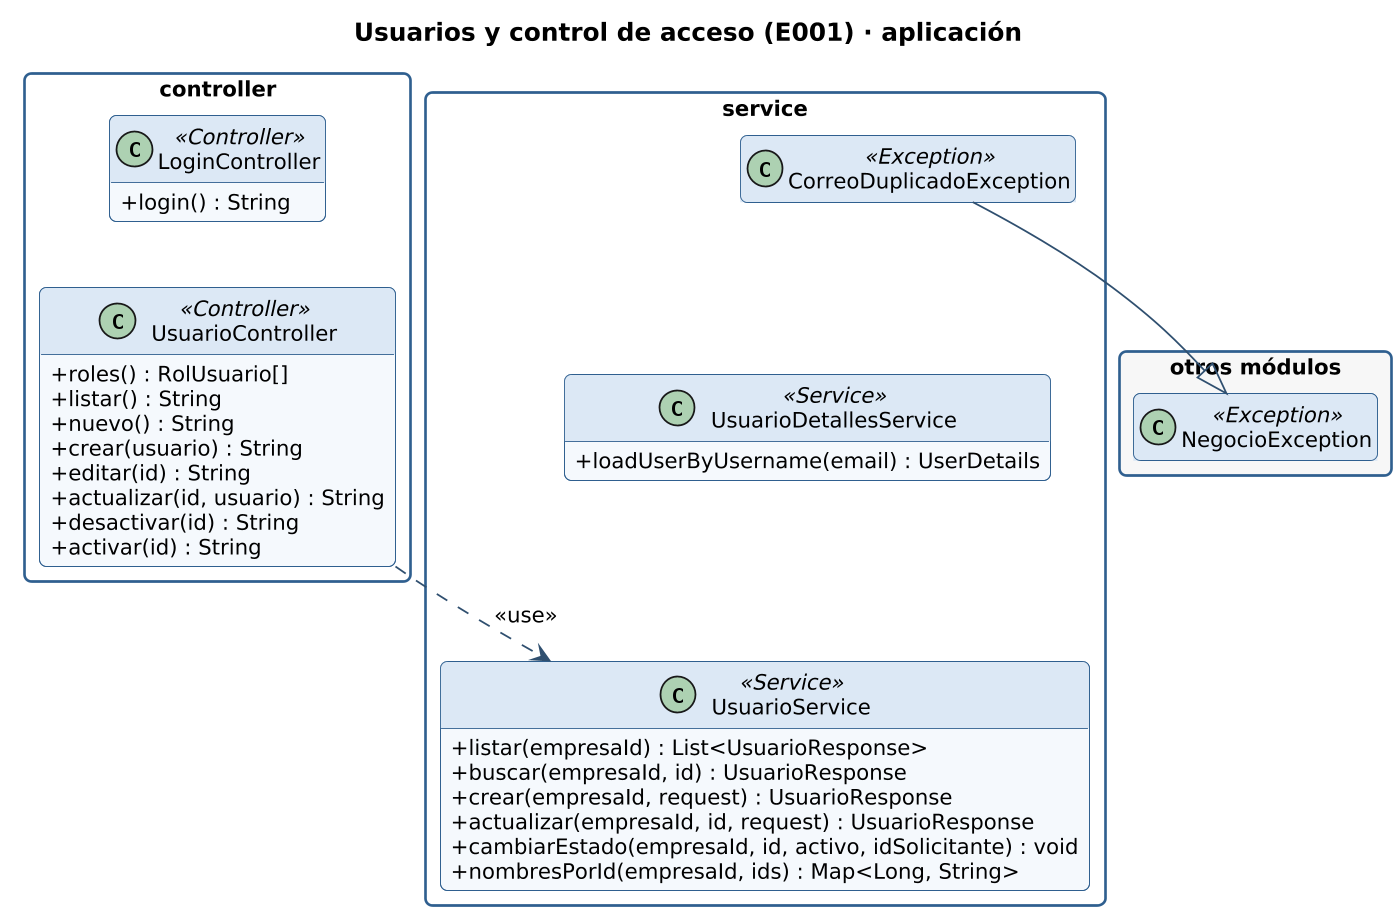

The diagram above was rendered by PlantUML. Its source (embedded in the PNG):
@startuml clases-usuarios-aplicacion
!include _estilo.iuml
hide empty members
skinparam classAttributeIconSize 0
skinparam packageStyle rectangle
skinparam nodesep 25
skinparam ranksep 45
title Usuarios y control de acceso (E001) · aplicación

package "controller" {
  class LoginController <<Controller>> {
    + login() : String
  }
  class UsuarioController <<Controller>> {
    + roles() : RolUsuario[]
    + listar() : String
    + nuevo() : String
    + crear(usuario) : String
    + editar(id) : String
    + actualizar(id, usuario) : String
    + desactivar(id) : String
    + activar(id) : String
  }
}
LoginController -[hidden]down- UsuarioController
package "service" {
  class CorreoDuplicadoException <<Exception>> {
  }
  class UsuarioDetallesService <<Service>> {
    + loadUserByUsername(email) : UserDetails
  }
  class UsuarioService <<Service>> {
    + listar(empresaId) : List<UsuarioResponse>
    + buscar(empresaId, id) : UsuarioResponse
    + crear(empresaId, request) : UsuarioResponse
    + actualizar(empresaId, id, request) : UsuarioResponse
    + cambiarEstado(empresaId, id, activo, idSolicitante) : void
    + nombresPorId(empresaId, ids) : Map<Long, String>
  }
}
CorreoDuplicadoException -[hidden]down- UsuarioDetallesService
UsuarioDetallesService -[hidden]down- UsuarioService
package "otros módulos" #F7F7F7 {
  class NegocioException <<Exception>>
}
CorreoDuplicadoException --|> NegocioException
UsuarioController ..> UsuarioService : <<use>>
@enduml